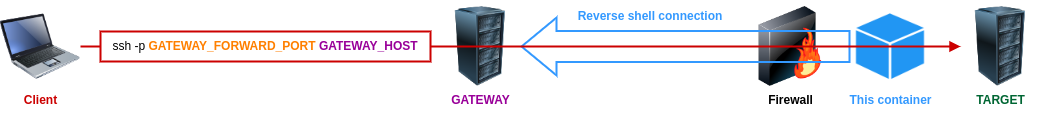

The diagram above was exported from draw.io. Its source (the exported page's mxGraphModel, read from the mxfile embedded in the PNG):
<mxGraphModel dx="2249" dy="2194" grid="1" gridSize="10" guides="1" tooltips="1" connect="1" arrows="1" fold="1" page="1" pageScale="1" pageWidth="827" pageHeight="1169" math="0" shadow="0">
  <root>
    <mxCell id="0" />
    <mxCell id="1" parent="0" />
    <mxCell id="2" value="Firewall" style="image;html=1;image=img/lib/clip_art/networking/Firewall-page1_128x128.png;fillColor=#4D4D4D;flipH=0;flipV=0;fontStyle=1;labelBackgroundColor=none;" vertex="1" parent="1">
      <mxGeometry x="680" y="2270" width="80" height="80" as="geometry" />
    </mxCell>
    <mxCell id="3" value="" style="shape=flexArrow;endArrow=classic;html=1;rounded=0;labelBackgroundColor=none;fontColor=#CC0000;strokeColor=#3399FF;strokeWidth=2;startWidth=63.44827586206897;endWidth=24.875148632580263;startSize=9.324137931034484;endSize=11;width=30;fillColor=none;spacing=2;targetPerimeterSpacing=0;" edge="1" source="5" target="8" parent="1">
      <mxGeometry width="50" height="50" relative="1" as="geometry">
        <mxPoint x="900" y="2309.66" as="sourcePoint" />
        <mxPoint x="400" y="2310" as="targetPoint" />
      </mxGeometry>
    </mxCell>
    <mxCell id="4" value="Client" style="image;html=1;image=img/lib/clip_art/computers/Laptop_128x128.png;fillColor=#4D4D4D;labelBackgroundColor=none;fontStyle=1;fontColor=#CC0000;" vertex="1" parent="1">
      <mxGeometry x="-70" y="2270" width="80" height="80" as="geometry" />
    </mxCell>
    <mxCell id="5" value="&lt;font&gt;This container&lt;br&gt;&lt;/font&gt;" style="image;html=1;image=data:image/png,(base64 omitted: 6656 chars);fillColor=#4D4D4D;labelBackgroundColor=none;fontStyle=1;fontColor=#3399FF;" vertex="1" parent="1">
      <mxGeometry x="780" y="2270" width="80" height="80" as="geometry" />
    </mxCell>
    <mxCell id="6" value="&lt;font color=&quot;#000000&quot;&gt;ssh -p&amp;nbsp;&lt;/font&gt;&lt;span style=&quot;color: rgb(0 , 102 , 0)&quot;&gt;&lt;font color=&quot;#ff8000&quot;&gt;&lt;b&gt;GATEWAY_FORWARD_PORT&amp;nbsp;&lt;/b&gt;&lt;/font&gt;&lt;/span&gt;&lt;span style=&quot;color: rgb(153 , 0 , 153)&quot;&gt;&lt;b&gt;GATEWAY_HOST&lt;/b&gt;&lt;/span&gt;" style="rounded=0;whiteSpace=wrap;html=1;labelBackgroundColor=none;strokeColor=#CC0000;fillColor=none;verticalAlign=middle;fontColor=#000000;labelBorderColor=none;spacing=2;strokeWidth=2;" vertex="1" parent="1">
      <mxGeometry x="30" y="2295" width="330" height="30" as="geometry" />
    </mxCell>
    <mxCell id="7" style="edgeStyle=orthogonalEdgeStyle;rounded=0;orthogonalLoop=1;jettySize=auto;html=1;strokeWidth=2;strokeColor=#CC0000;startArrow=none;endArrow=none;endFill=0;startSize=6;fontColor=#0066CC;" edge="1" source="4" target="6" parent="1">
      <mxGeometry relative="1" as="geometry">
        <mxPoint x="420" y="2310" as="sourcePoint" />
        <mxPoint x="900" y="1870" as="targetPoint" />
      </mxGeometry>
    </mxCell>
    <mxCell id="8" value="&lt;font&gt;GATEWAY&lt;br&gt;&lt;br&gt;&lt;/font&gt;" style="image;html=1;image=img/lib/clip_art/computers/Server_Rack_128x128.png;fillColor=#4D4D4D;labelBackgroundColor=none;fontStyle=1;fontColor=#990099;" vertex="1" parent="1">
      <mxGeometry x="370" y="2270" width="80" height="80" as="geometry" />
    </mxCell>
    <mxCell id="9" value="" style="edgeStyle=orthogonalEdgeStyle;rounded=0;orthogonalLoop=1;jettySize=auto;html=1;strokeWidth=2;strokeColor=#CC0000;endArrow=none;startArrow=block;startFill=1;fontColor=#0066CC;" edge="1" source="10" target="6" parent="1">
      <mxGeometry relative="1" as="geometry">
        <mxPoint x="869.9999999999995" y="2310" as="sourcePoint" />
        <mxPoint x="600" y="1870" as="targetPoint" />
      </mxGeometry>
    </mxCell>
    <mxCell id="10" value="&lt;font&gt;TARGET&lt;/font&gt;" style="image;html=1;image=img/lib/clip_art/computers/Server_Rack_128x128.png;fillColor=#4D4D4D;labelBackgroundColor=none;fontStyle=1;fontColor=#006633;" vertex="1" parent="1">
      <mxGeometry x="890" y="2270" width="80" height="80" as="geometry" />
    </mxCell>
    <mxCell id="11" value="Reverse shell connection" style="rounded=0;whiteSpace=wrap;html=1;labelBackgroundColor=none;strokeColor=none;fillColor=none;verticalAlign=middle;fontColor=#3399FF;labelBorderColor=none;spacing=2;strokeWidth=2;fontStyle=1" vertex="1" parent="1">
      <mxGeometry x="500" y="2265" width="160" height="30" as="geometry" />
    </mxCell>
  </root>
</mxGraphModel>